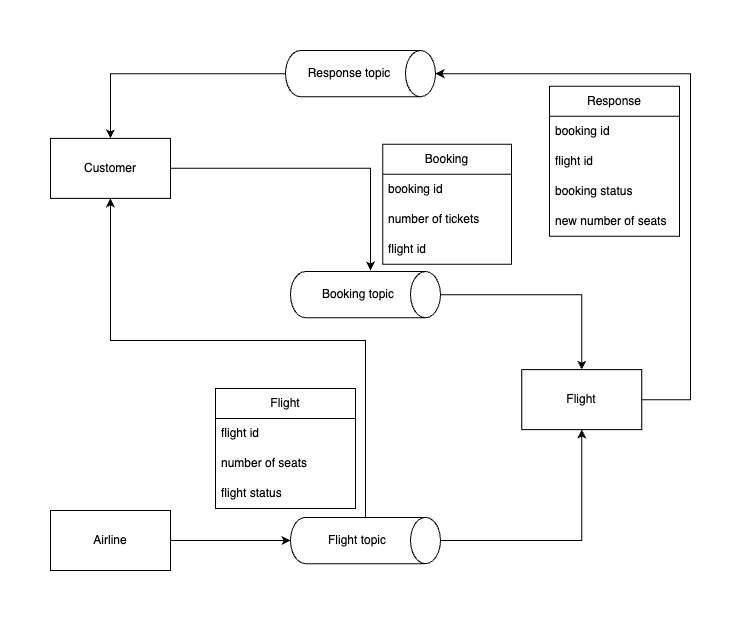

The diagram above was exported from draw.io. Its source (the exported page's mxGraphModel, read from the mxfile embedded in the PNG):
<mxGraphModel dx="1363" dy="874" grid="0" gridSize="10" guides="1" tooltips="1" connect="1" arrows="1" fold="1" page="0" pageScale="1" pageWidth="827" pageHeight="1169" math="0" shadow="0">
  <root>
    <mxCell id="0" />
    <mxCell id="1" parent="0" />
    <mxCell id="1wkB3prZ4XfalgRd4O_w-46" style="edgeStyle=orthogonalEdgeStyle;rounded=0;orthogonalLoop=1;jettySize=auto;html=1;" edge="1" parent="1" source="1wkB3prZ4XfalgRd4O_w-14">
      <mxGeometry relative="1" as="geometry">
        <mxPoint x="360" y="430" as="targetPoint" />
      </mxGeometry>
    </mxCell>
    <mxCell id="1wkB3prZ4XfalgRd4O_w-14" value="Customer" style="rounded=0;whiteSpace=wrap;html=1;" vertex="1" parent="1">
      <mxGeometry x="40" y="297.87" width="120" height="60" as="geometry" />
    </mxCell>
    <mxCell id="1wkB3prZ4XfalgRd4O_w-80" style="edgeStyle=orthogonalEdgeStyle;rounded=0;orthogonalLoop=1;jettySize=auto;html=1;entryX=0.5;entryY=0;entryDx=0;entryDy=0;entryPerimeter=0;" edge="1" parent="1" source="1wkB3prZ4XfalgRd4O_w-15" target="1wkB3prZ4XfalgRd4O_w-70">
      <mxGeometry relative="1" as="geometry">
        <Array as="points">
          <mxPoint x="680" y="559" />
          <mxPoint x="680" y="233" />
        </Array>
      </mxGeometry>
    </mxCell>
    <mxCell id="1wkB3prZ4XfalgRd4O_w-15" value="Flight" style="rounded=0;whiteSpace=wrap;html=1;" vertex="1" parent="1">
      <mxGeometry x="511.26" y="529.13" width="120" height="60" as="geometry" />
    </mxCell>
    <mxCell id="1wkB3prZ4XfalgRd4O_w-22" value="" style="group" vertex="1" connectable="0" parent="1">
      <mxGeometry x="279.995" y="431.005" width="150" height="46.25" as="geometry" />
    </mxCell>
    <mxCell id="1wkB3prZ4XfalgRd4O_w-11" value="" style="shape=cylinder3;whiteSpace=wrap;html=1;boundedLbl=1;backgroundOutline=1;size=15;rotation=90;" vertex="1" parent="1wkB3prZ4XfalgRd4O_w-22">
      <mxGeometry x="51.875" y="-51.875" width="46.25" height="150" as="geometry" />
    </mxCell>
    <mxCell id="1wkB3prZ4XfalgRd4O_w-19" value="Booking topic" style="text;html=1;strokeColor=none;fillColor=none;align=center;verticalAlign=middle;whiteSpace=wrap;rounded=0;" vertex="1" parent="1wkB3prZ4XfalgRd4O_w-22">
      <mxGeometry x="28.125" y="8.125" width="80" height="30" as="geometry" />
    </mxCell>
    <mxCell id="1wkB3prZ4XfalgRd4O_w-25" style="edgeStyle=orthogonalEdgeStyle;rounded=0;orthogonalLoop=1;jettySize=auto;html=1;entryX=0.5;entryY=0;entryDx=0;entryDy=0;" edge="1" parent="1" source="1wkB3prZ4XfalgRd4O_w-11" target="1wkB3prZ4XfalgRd4O_w-15">
      <mxGeometry relative="1" as="geometry" />
    </mxCell>
    <mxCell id="1wkB3prZ4XfalgRd4O_w-29" value="" style="group" vertex="1" connectable="0" parent="1">
      <mxGeometry x="279.995" y="676.875" width="150" height="46.25" as="geometry" />
    </mxCell>
    <mxCell id="1wkB3prZ4XfalgRd4O_w-17" value="" style="shape=cylinder3;whiteSpace=wrap;html=1;boundedLbl=1;backgroundOutline=1;size=15;rotation=90;" vertex="1" parent="1wkB3prZ4XfalgRd4O_w-29">
      <mxGeometry x="51.875" y="-51.875" width="46.25" height="150" as="geometry" />
    </mxCell>
    <mxCell id="1wkB3prZ4XfalgRd4O_w-28" value="Flight topic" style="text;html=1;strokeColor=none;fillColor=none;align=center;verticalAlign=middle;whiteSpace=wrap;rounded=0;" vertex="1" parent="1wkB3prZ4XfalgRd4O_w-29">
      <mxGeometry x="31.875" y="8.125" width="70" height="30" as="geometry" />
    </mxCell>
    <mxCell id="1wkB3prZ4XfalgRd4O_w-43" style="edgeStyle=orthogonalEdgeStyle;rounded=0;orthogonalLoop=1;jettySize=auto;html=1;entryX=0.5;entryY=1;entryDx=0;entryDy=0;entryPerimeter=0;" edge="1" parent="1" source="1wkB3prZ4XfalgRd4O_w-34" target="1wkB3prZ4XfalgRd4O_w-17">
      <mxGeometry relative="1" as="geometry" />
    </mxCell>
    <mxCell id="1wkB3prZ4XfalgRd4O_w-34" value="Airline" style="rounded=0;whiteSpace=wrap;html=1;" vertex="1" parent="1">
      <mxGeometry x="40" y="670" width="120" height="60" as="geometry" />
    </mxCell>
    <mxCell id="1wkB3prZ4XfalgRd4O_w-39" style="edgeStyle=orthogonalEdgeStyle;rounded=0;orthogonalLoop=1;jettySize=auto;html=1;entryX=0.5;entryY=1;entryDx=0;entryDy=0;" edge="1" parent="1" source="1wkB3prZ4XfalgRd4O_w-17" target="1wkB3prZ4XfalgRd4O_w-15">
      <mxGeometry relative="1" as="geometry" />
    </mxCell>
    <mxCell id="1wkB3prZ4XfalgRd4O_w-50" value="Flight" style="swimlane;fontStyle=0;childLayout=stackLayout;horizontal=1;startSize=30;horizontalStack=0;resizeParent=1;resizeParentMax=0;resizeLast=0;collapsible=1;marginBottom=0;whiteSpace=wrap;html=1;" vertex="1" parent="1">
      <mxGeometry x="205" y="548" width="140" height="120" as="geometry" />
    </mxCell>
    <mxCell id="1wkB3prZ4XfalgRd4O_w-74" value="flight id" style="text;strokeColor=none;fillColor=none;align=left;verticalAlign=middle;spacingLeft=4;spacingRight=4;overflow=hidden;points=[[0,0.5],[1,0.5]];portConstraint=eastwest;rotatable=0;whiteSpace=wrap;html=1;" vertex="1" parent="1wkB3prZ4XfalgRd4O_w-50">
      <mxGeometry y="30" width="140" height="30" as="geometry" />
    </mxCell>
    <mxCell id="1wkB3prZ4XfalgRd4O_w-59" value="number of seats" style="text;strokeColor=none;fillColor=none;align=left;verticalAlign=middle;spacingLeft=4;spacingRight=4;overflow=hidden;points=[[0,0.5],[1,0.5]];portConstraint=eastwest;rotatable=0;whiteSpace=wrap;html=1;" vertex="1" parent="1wkB3prZ4XfalgRd4O_w-50">
      <mxGeometry y="60" width="140" height="30" as="geometry" />
    </mxCell>
    <mxCell id="1wkB3prZ4XfalgRd4O_w-67" value="flight status" style="text;strokeColor=none;fillColor=none;align=left;verticalAlign=middle;spacingLeft=4;spacingRight=4;overflow=hidden;points=[[0,0.5],[1,0.5]];portConstraint=eastwest;rotatable=0;whiteSpace=wrap;html=1;" vertex="1" parent="1wkB3prZ4XfalgRd4O_w-50">
      <mxGeometry y="90" width="140" height="30" as="geometry" />
    </mxCell>
    <mxCell id="1wkB3prZ4XfalgRd4O_w-55" value="Booking" style="swimlane;fontStyle=0;childLayout=stackLayout;horizontal=1;startSize=30;horizontalStack=0;resizeParent=1;resizeParentMax=0;resizeLast=0;collapsible=1;marginBottom=0;whiteSpace=wrap;html=1;" vertex="1" parent="1">
      <mxGeometry x="372.26" y="303.87" width="128.74" height="120" as="geometry" />
    </mxCell>
    <mxCell id="1wkB3prZ4XfalgRd4O_w-62" value="booking id" style="text;strokeColor=none;fillColor=none;align=left;verticalAlign=middle;spacingLeft=4;spacingRight=4;overflow=hidden;points=[[0,0.5],[1,0.5]];portConstraint=eastwest;rotatable=0;whiteSpace=wrap;html=1;" vertex="1" parent="1wkB3prZ4XfalgRd4O_w-55">
      <mxGeometry y="30" width="128.74" height="30" as="geometry" />
    </mxCell>
    <mxCell id="1wkB3prZ4XfalgRd4O_w-56" value="number of tickets" style="text;strokeColor=none;fillColor=none;align=left;verticalAlign=middle;spacingLeft=4;spacingRight=4;overflow=hidden;points=[[0,0.5],[1,0.5]];portConstraint=eastwest;rotatable=0;whiteSpace=wrap;html=1;" vertex="1" parent="1wkB3prZ4XfalgRd4O_w-55">
      <mxGeometry y="60" width="128.74" height="30" as="geometry" />
    </mxCell>
    <mxCell id="1wkB3prZ4XfalgRd4O_w-61" value="flight id" style="text;strokeColor=none;fillColor=none;align=left;verticalAlign=middle;spacingLeft=4;spacingRight=4;overflow=hidden;points=[[0,0.5],[1,0.5]];portConstraint=eastwest;rotatable=0;whiteSpace=wrap;html=1;" vertex="1" parent="1wkB3prZ4XfalgRd4O_w-55">
      <mxGeometry y="90" width="128.74" height="30" as="geometry" />
    </mxCell>
    <mxCell id="1wkB3prZ4XfalgRd4O_w-68" style="edgeStyle=orthogonalEdgeStyle;rounded=0;orthogonalLoop=1;jettySize=auto;html=1;entryX=0.5;entryY=1;entryDx=0;entryDy=0;" edge="1" parent="1" source="1wkB3prZ4XfalgRd4O_w-17" target="1wkB3prZ4XfalgRd4O_w-14">
      <mxGeometry relative="1" as="geometry">
        <Array as="points">
          <mxPoint x="355" y="500" />
          <mxPoint x="100" y="500" />
        </Array>
      </mxGeometry>
    </mxCell>
    <mxCell id="1wkB3prZ4XfalgRd4O_w-69" value="" style="group" vertex="1" connectable="0" parent="1">
      <mxGeometry x="274.985" y="210.005" width="150" height="46.25" as="geometry" />
    </mxCell>
    <mxCell id="1wkB3prZ4XfalgRd4O_w-70" value="" style="shape=cylinder3;whiteSpace=wrap;html=1;boundedLbl=1;backgroundOutline=1;size=15;rotation=90;" vertex="1" parent="1wkB3prZ4XfalgRd4O_w-69">
      <mxGeometry x="51.875" y="-51.875" width="46.25" height="150" as="geometry" />
    </mxCell>
    <mxCell id="1wkB3prZ4XfalgRd4O_w-71" value="Response topic" style="text;html=1;strokeColor=none;fillColor=none;align=center;verticalAlign=middle;whiteSpace=wrap;rounded=0;" vertex="1" parent="1wkB3prZ4XfalgRd4O_w-69">
      <mxGeometry x="20" y="8.13" width="88.13" height="30" as="geometry" />
    </mxCell>
    <mxCell id="1wkB3prZ4XfalgRd4O_w-73" style="edgeStyle=orthogonalEdgeStyle;rounded=0;orthogonalLoop=1;jettySize=auto;html=1;entryX=0.5;entryY=0;entryDx=0;entryDy=0;" edge="1" parent="1" source="1wkB3prZ4XfalgRd4O_w-70" target="1wkB3prZ4XfalgRd4O_w-14">
      <mxGeometry relative="1" as="geometry" />
    </mxCell>
    <mxCell id="1wkB3prZ4XfalgRd4O_w-75" value="Response" style="swimlane;fontStyle=0;childLayout=stackLayout;horizontal=1;startSize=30;horizontalStack=0;resizeParent=1;resizeParentMax=0;resizeLast=0;collapsible=1;marginBottom=0;whiteSpace=wrap;html=1;" vertex="1" parent="1">
      <mxGeometry x="539" y="245.87" width="130" height="150" as="geometry" />
    </mxCell>
    <mxCell id="1wkB3prZ4XfalgRd4O_w-81" value="booking id" style="text;strokeColor=none;fillColor=none;align=left;verticalAlign=middle;spacingLeft=4;spacingRight=4;overflow=hidden;points=[[0,0.5],[1,0.5]];portConstraint=eastwest;rotatable=0;whiteSpace=wrap;html=1;" vertex="1" parent="1wkB3prZ4XfalgRd4O_w-75">
      <mxGeometry y="30" width="130" height="30" as="geometry" />
    </mxCell>
    <mxCell id="1wkB3prZ4XfalgRd4O_w-82" value="flight id" style="text;strokeColor=none;fillColor=none;align=left;verticalAlign=middle;spacingLeft=4;spacingRight=4;overflow=hidden;points=[[0,0.5],[1,0.5]];portConstraint=eastwest;rotatable=0;whiteSpace=wrap;html=1;" vertex="1" parent="1wkB3prZ4XfalgRd4O_w-75">
      <mxGeometry y="60" width="130" height="30" as="geometry" />
    </mxCell>
    <mxCell id="1wkB3prZ4XfalgRd4O_w-77" value="booking status" style="text;strokeColor=none;fillColor=none;align=left;verticalAlign=middle;spacingLeft=4;spacingRight=4;overflow=hidden;points=[[0,0.5],[1,0.5]];portConstraint=eastwest;rotatable=0;whiteSpace=wrap;html=1;" vertex="1" parent="1wkB3prZ4XfalgRd4O_w-75">
      <mxGeometry y="90" width="130" height="30" as="geometry" />
    </mxCell>
    <mxCell id="1wkB3prZ4XfalgRd4O_w-83" value="new number of seats" style="text;strokeColor=none;fillColor=none;align=left;verticalAlign=middle;spacingLeft=4;spacingRight=4;overflow=hidden;points=[[0,0.5],[1,0.5]];portConstraint=eastwest;rotatable=0;whiteSpace=wrap;html=1;" vertex="1" parent="1wkB3prZ4XfalgRd4O_w-75">
      <mxGeometry y="120" width="130" height="30" as="geometry" />
    </mxCell>
  </root>
</mxGraphModel>